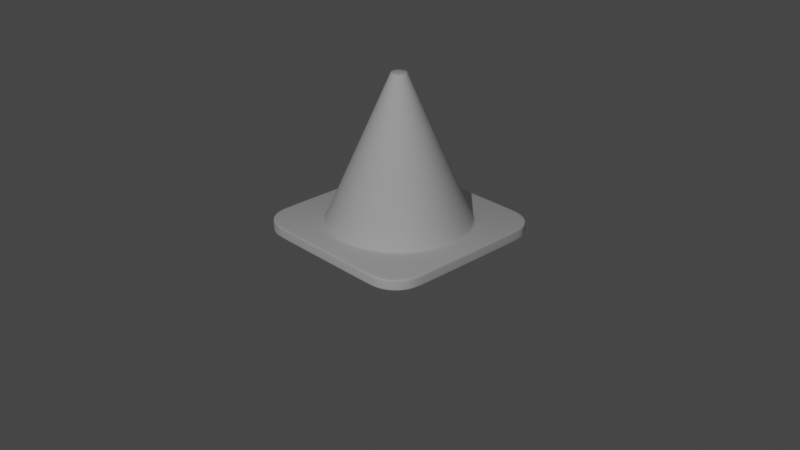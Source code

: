 # Source: traffic-cone.blend  (saved by Blender 2.83.20; exported with 4.5.12 LTS)
import bpy
from mathutils import Matrix  # noqa: F401  (used for matrix-valued properties, if any)

bpy.ops.wm.read_factory_settings(use_empty=True)
scene = bpy.context.scene
scene.name = 'Scene'

# ---- collections
col_collection = bpy.data.collections.new('Collection'); scene.collection.children.link(col_collection)

# ---- node groups
ng_auto_smooth = bpy.data.node_groups.new('Auto Smooth', 'GeometryNodeTree')
_s = ng_auto_smooth.interface.new_socket(name='Geometry', in_out='OUTPUT', socket_type='NodeSocketGeometry')
_s = ng_auto_smooth.interface.new_socket(name='Geometry', in_out='INPUT', socket_type='NodeSocketGeometry')
_s = ng_auto_smooth.interface.new_socket(name='Angle', in_out='INPUT', socket_type='NodeSocketFloat')
_s.subtype = 'ANGLE'
_s.min_value = 0.0
_s.max_value = 3.142
ng_auto_smooth.is_modifier = True
_N = ng_auto_smooth.nodes; _L = ng_auto_smooth.links
n0 = _N.new('NodeGroupOutput'); n0.name = 'Group Output'; n0.location = (480, -100)
n1 = _N.new('NodeGroupInput'); n1.name = 'Group Input'; n1.location = (-420, -300)
n2 = _N.new('NodeGroupInput'); n2.name = 'Group Input.001'; n2.location = (-60, -100)
n3 = _N.new('GeometryNodeSetShadeSmooth'); n3.name = 'Set Shade Smooth'; n3.location = (120, -100)
n3.domain = 'EDGE'
n4 = _N.new('GeometryNodeSetShadeSmooth'); n4.name = 'Set Shade Smooth.001'; n4.location = (300, -100)
n5 = _N.new('GeometryNodeInputMeshEdgeAngle'); n5.name = 'Edge Angle'; n5.location = (-420, -220)
n6 = _N.new('GeometryNodeInputEdgeSmooth'); n6.name = 'Is Edge Smooth'; n6.location = (-60, -160)
n7 = _N.new('GeometryNodeInputShadeSmooth'); n7.name = 'Is Face Smooth'; n7.location = (-240, -340)
n8 = _N.new('FunctionNodeBooleanMath'); n8.name = 'Boolean Math'; n8.location = (-60, -220)
n9 = _N.new('FunctionNodeCompare'); n9.name = 'Compare'; n9.location = (-240, -180)
n9.operation = 'LESS_EQUAL'
_L.new(n5.outputs[0], n9.inputs[0])
_L.new(n4.outputs[0], n0.inputs[0])
_L.new(n1.outputs[1], n9.inputs[1])
_L.new(n9.outputs[0], n8.inputs[0])
_L.new(n7.outputs[0], n8.inputs[1])
_L.new(n2.outputs[0], n3.inputs[0])
_L.new(n6.outputs[0], n3.inputs[1])
_L.new(n3.outputs[0], n4.inputs[0])
_L.new(n8.outputs[0], n3.inputs[2])
n0.is_active_output = True

# ---- world
world_world = bpy.data.worlds.new('World'); scene.world = world_world
world_world.use_nodes = True; world_world.node_tree.nodes.clear()
_N = world_world.node_tree.nodes; _L = world_world.node_tree.links
n0 = _N.new('ShaderNodeOutputWorld'); n0.name = 'World Output'; n0.location = (300, 300)
n1 = _N.new('ShaderNodeBackground'); n1.name = 'Background'; n1.location = (10, 300)
n1.inputs[0].default_value = (0.05088, 0.05088, 0.05088, 1.0)
_L.new(n1.outputs[0], n0.inputs[0])
n0.is_active_output = True
world_world.color = (0.05088, 0.05088, 0.05088)
world_world.use_sun_shadow = False
world_world.sun_shadow_jitter_overblur = 0.0

# ---- cameras
cam_camera = bpy.data.cameras.new('Camera')
cam_camera.clip_end = 100.0
cam_camera.ortho_scale = 7.314

# ---- lights
light_light = bpy.data.lights.new('Light', 'POINT')
light_light.transmission_factor = 0.0
light_light.energy = 1000.0
light_light.shadow_soft_size = 0.1
light_light.shadow_maximum_resolution = 0.006
light_light.use_absolute_resolution = True

# ---- meshes
me_cylinder_001 = bpy.data.meshes.new('Cylinder.001')
me_cylinder_001.from_pydata([(5.658e-08, 0.03697, 1.492), (0.01415, 0.03416, 1.492), (0.02615, 0.02615, 1.492), (0.03422, 0.01399, 1.492), (0.03704, 6.374e-09, 1.492), (0.03422, -0.01399, 1.492), (0.02615, -0.02615, 1.492), (0.01399, -0.03422, 1.492), (6.905e-08, -0.03704, 1.492), (-0.01399, -0.03422, 1.492), (-0.02615, -0.02615, 1.492), (-0.03416, -0.01415, 1.492), (-0.03696, 0.0001702, 1.492), (-0.03422, 0.01418, 1.492), (-0.02626, 0.02602, 1.492), (-0.01415, 0.03416, 1.492), (-0.7726, -0.7726, -5.96e-08), (0.7726, -0.7726, -5.96e-08), (-0.7726, 0.7726, -5.96e-08), (0.7726, 0.7726, -5.96e-08), (-0.7725, -0.7725, -0.1056), (0.7725, -0.7725, -0.1056), (-0.7726, 0.7725, -0.1056), (0.7725, 0.7726, -0.1056), (5.635e-08, 0.08535, 1.548), (5.707e-08, 0.08137, 1.553), (0.03266, 0.07886, 1.548), (0.03114, 0.07518, 1.553), (0.06035, 0.06035, 1.548), (0.05754, 0.05754, 1.553), (0.07886, 0.03266, 1.548), (0.07518, 0.03114, 1.553), (0.08536, 6.213e-09, 1.548), (0.08138, 6.496e-09, 1.553), (0.07886, -0.03266, 1.548), (0.07518, -0.03114, 1.553), (0.06035, -0.06035, 1.548), (0.05754, -0.05754, 1.553), (0.03266, -0.07886, 1.548), (0.03114, -0.07518, 1.553), (6.337e-08, 1.064e-08, 1.564), (6.924e-08, -0.08536, 1.548), (6.91e-08, -0.08138, 1.553), (-0.03266, -0.07886, 1.548), (-0.03114, -0.07518, 1.553), (-0.06035, -0.06035, 1.548), (-0.05754, -0.05754, 1.553), (-0.07886, -0.03266, 1.548), (-0.07518, -0.03114, 1.553), (-0.08535, 1.096e-08, 1.548), (-0.08137, 1.095e-08, 1.553), (-0.07886, 0.03267, 1.548), (-0.07518, 0.03114, 1.553), (-0.06035, 0.06035, 1.548), (-0.05754, 0.05754, 1.553), (-0.03266, 0.07886, 1.548), (-0.03114, 0.07518, 1.553), (0.7627, -3.317e-08, 0.03167), (0.8031, -3.317e-08, 0.00851), (0.7793, -3.344e-08, 0.01414), (1.161e-07, -0.7627, 0.03167), (1.269e-07, -0.8031, 0.00851), (1.196e-07, -0.7793, 0.01414), (-0.7047, 0.2919, 0.03167), (-0.742, 0.3073, 0.00851), (-0.72, 0.2982, 0.01414), (0.2919, 0.7047, 0.02604), (0.3074, 0.7421, -5.96e-08), (0.2983, 0.7201, 0.007627), (1.514e-08, 0.8033, -5.96e-08), (9.478e-10, 0.7627, 0.02604), (4.71e-09, 0.7794, 0.007627), (-0.7627, 9.263e-09, 0.02604), (-0.8032, 1.298e-05, -0.001402), (-0.7794, 3.81e-06, 0.007217), (-0.5393, -0.5393, 0.02604), (-0.568, -0.568, -5.96e-08), (-0.5511, -0.5511, 0.007628), (0.568, -0.568, -5.96e-08), (0.5393, -0.5393, 0.02604), (0.5511, -0.5511, 0.007628), (-0.3074, -0.7421, -0.001402), (-0.2919, -0.7047, 0.02604), (-0.2983, -0.7201, 0.007218), (-0.7421, -0.3074, -5.96e-08), (-0.7047, -0.2919, 0.02604), (-0.7201, -0.2983, 0.007628), (0.2919, -0.7047, 0.02605), (0.3074, -0.7421, -0.001402), (0.2983, -0.7201, 0.007218), (-0.568, 0.568, -5.96e-08), (-0.5393, 0.5393, 0.02604), (-0.5511, 0.5511, 0.007628), (0.7421, -0.3074, -0.001402), (0.7047, -0.2919, 0.02605), (0.7201, -0.2983, 0.007218), (0.7047, 0.2919, 0.02604), (0.7421, 0.3074, -0.001402), (0.7201, 0.2983, 0.007217), (0.568, 0.568, -5.96e-08), (0.5393, 0.5393, 0.02604), (0.5511, 0.5511, 0.007627), (-0.2919, 0.7047, 0.02604), (-0.3074, 0.7421, -5.96e-08), (-0.2983, 0.7201, 0.007627), (-0.9838, -0.6851, -5.96e-08), (-1.0, -0.6784, -0.01455), (-0.9953, -0.6803, -0.004261), (-0.6784, -1.0, -0.01455), (-0.6851, -0.9838, -5.96e-08), (-0.6803, -0.9953, -0.004261), (-0.9842, -0.7778, -0.01455), (-0.9691, -0.7774, -5.96e-08), (-0.9798, -0.7777, -0.004261), (-0.9386, -0.8674, -0.01455), (-0.9266, -0.8606, -5.96e-08), (-0.9351, -0.8654, -0.004261), (-0.8674, -0.9386, -0.01455), (-0.8606, -0.9266, -5.96e-08), (-0.8654, -0.9351, -0.004261), (-0.7778, -0.9842, -0.01455), (-0.7774, -0.9691, -5.96e-08), (-0.7777, -0.9798, -0.004261), (0.6851, -0.9838, -5.96e-08), (0.6784, -1.0, -0.01455), (0.6803, -0.9953, -0.004261), (1.0, -0.6784, -0.01455), (0.9838, -0.6851, -5.96e-08), (0.9953, -0.6803, -0.004261), (0.7777, -0.9842, -0.01455), (0.7774, -0.9691, -5.96e-08), (0.7777, -0.9798, -0.004261), (0.8674, -0.9386, -0.01455), (0.8606, -0.9266, -5.96e-08), (0.8654, -0.9351, -0.004261), (0.9386, -0.8674, -0.01455), (0.9266, -0.8606, -5.96e-08), (0.9351, -0.8654, -0.004261), (0.9842, -0.7777, -0.01455), (0.9691, -0.7774, -5.96e-08), (0.9798, -0.7777, -0.004261), (-0.6851, 0.9838, -5.96e-08), (-0.6784, 1.0, -0.01455), (-0.6803, 0.9953, -0.004261), (-1.0, 0.6784, -0.01455), (-0.9838, 0.6851, -5.96e-08), (-0.9953, 0.6804, -0.004261), (-0.7778, 0.9843, -0.01455), (-0.7774, 0.9691, -5.96e-08), (-0.7777, 0.9798, -0.004261), (-0.8674, 0.9386, -0.01455), (-0.8606, 0.9266, -5.96e-08), (-0.8654, 0.9351, -0.004261), (-0.9386, 0.8674, -0.01455), (-0.9266, 0.8606, -5.96e-08), (-0.9351, 0.8654, -0.004261), (-0.9842, 0.7778, -0.01455), (-0.9691, 0.7774, -5.96e-08), (-0.9798, 0.7777, -0.004261), (0.9838, 0.6851, -5.96e-08), (1.0, 0.6784, -0.01455), (0.9953, 0.6804, -0.004261), (0.6784, 1.0, -0.01455), (0.6851, 0.9838, -5.96e-08), (0.6803, 0.9953, -0.004261), (0.9842, 0.7778, -0.01455), (0.9691, 0.7774, -5.96e-08), (0.9798, 0.7777, -0.004261), (0.9386, 0.8674, -0.01455), (0.9266, 0.8606, -5.96e-08), (0.9351, 0.8654, -0.004261), (0.8674, 0.9386, -0.01455), (0.8606, 0.9266, -5.96e-08), (0.8654, 0.9351, -0.004261), (0.7777, 0.9843, -0.01455), (0.7774, 0.9691, -5.96e-08), (0.7777, 0.9798, -0.004261), (-0.6825, -0.9897, -0.1102), (-0.6783, -0.9999, -0.1012), (-0.6795, -0.9969, -0.1077), (-0.9999, -0.6783, -0.1012), (-0.9897, -0.6825, -0.1102), (-0.9969, -0.6796, -0.1077), (-0.7777, -0.9842, -0.1012), (-0.7774, -0.9746, -0.1102), (-0.7776, -0.9814, -0.1077), (-0.8673, -0.9385, -0.1012), (-0.863, -0.931, -0.1102), (-0.8661, -0.9363, -0.1077), (-0.9385, -0.8674, -0.1012), (-0.9309, -0.8631, -0.1102), (-0.9363, -0.8661, -0.1077), (-0.9842, -0.7777, -0.1012), (-0.9746, -0.7775, -0.1102), (-0.9814, -0.7776, -0.1077), (0.9897, -0.6825, -0.1102), (0.9999, -0.6783, -0.1012), (0.9969, -0.6795, -0.1077), (0.6783, -0.9999, -0.1012), (0.6825, -0.9897, -0.1102), (0.6795, -0.9969, -0.1077), (0.9842, -0.7777, -0.1012), (0.9746, -0.7774, -0.1102), (0.9813, -0.7776, -0.1077), (0.9385, -0.8673, -0.1012), (0.9309, -0.863, -0.1102), (0.9363, -0.8661, -0.1077), (0.8673, -0.9385, -0.1012), (0.863, -0.9309, -0.1102), (0.8661, -0.9363, -0.1077), (0.7777, -0.9842, -0.1012), (0.7774, -0.9746, -0.1102), (0.7776, -0.9814, -0.1077), (-0.9897, 0.6826, -0.1102), (-0.9999, 0.6783, -0.1012), (-0.9969, 0.6796, -0.1077), (-0.6783, 1.0, -0.1012), (-0.6825, 0.9898, -0.1102), (-0.6795, 0.997, -0.1077), (-0.9842, 0.7777, -0.1012), (-0.9746, 0.7775, -0.1102), (-0.9814, 0.7777, -0.1077), (-0.9385, 0.8674, -0.1012), (-0.9309, 0.8631, -0.1102), (-0.9363, 0.8661, -0.1077), (-0.8673, 0.9385, -0.1012), (-0.863, 0.931, -0.1102), (-0.8661, 0.9363, -0.1077), (-0.7777, 0.9842, -0.1012), (-0.7774, 0.9747, -0.1102), (-0.7776, 0.9814, -0.1077), (0.6825, 0.9898, -0.1102), (0.6783, 1.0, -0.1012), (0.6795, 0.997, -0.1077), (0.9999, 0.6784, -0.1012), (0.9897, 0.6826, -0.1102), (0.9969, 0.6796, -0.1077), (0.7777, 0.9843, -0.1012), (0.7774, 0.9747, -0.1102), (0.7776, 0.9815, -0.1077), (0.8673, 0.9386, -0.1012), (0.863, 0.931, -0.1102), (0.8661, 0.9364, -0.1077), (0.9385, 0.8674, -0.1012), (0.9309, 0.8631, -0.1102), (0.9363, 0.8662, -0.1077), (0.9842, 0.7778, -0.1012), (0.9746, 0.7775, -0.1102), (0.9813, 0.7777, -0.1077), (0.7506, -3.173e-08, -0.08893), (0.7224, -3.338e-08, -0.07296), (0.734, -3.31e-08, -0.08515), (1.258e-07, -0.7506, -0.08893), (1.164e-07, -0.7224, -0.07296), (1.194e-07, -0.734, -0.08515), (-0.6934, 0.287, -0.08821), (-0.6674, 0.2764, -0.07296), (-0.6781, 0.2808, -0.08494), (0.2872, 0.6939, -0.09637), (0.2765, 0.6676, -0.0788), (0.281, 0.6784, -0.09148), (6.615e-10, 0.7226, -0.0788), (8.293e-09, 0.751, -0.09699), (2.637e-09, 0.7343, -0.09167), (-0.751, 0.0001781, -0.09809), (-0.7227, 0.0001585, -0.07881), (-0.7343, 0.0001642, -0.09199), (-0.5348, -0.5348, -0.1006), (-0.5147, -0.5147, -0.08205), (-0.523, -0.523, -0.09503), (0.5147, -0.5147, -0.08204), (0.5348, -0.5348, -0.1006), (0.523, -0.523, -0.09502), (-0.2764, -0.6677, -0.07881), (-0.2871, -0.694, -0.09751), (-0.2808, -0.6785, -0.09182), (-0.6675, -0.2766, -0.07875), (-0.6938, -0.2873, -0.0963), (-0.6783, -0.281, -0.09143), (0.2871, -0.694, -0.09751), (0.2764, -0.6677, -0.07881), (0.2808, -0.6785, -0.09182), (-0.5149, 0.5147, -0.08212), (-0.535, 0.5348, -0.1007), (-0.5232, 0.523, -0.0951), (0.6677, -0.2764, -0.07881), (0.694, -0.2871, -0.09751), (0.6785, -0.2808, -0.09182), (0.694, 0.2871, -0.09751), (0.6677, 0.2764, -0.07881), (0.6785, 0.2808, -0.09182), (0.5147, 0.5147, -0.08207), (0.5348, 0.5349, -0.1006), (0.523, 0.523, -0.09505), (-0.2872, 0.6939, -0.09636), (-0.2765, 0.6676, -0.0788), (-0.281, 0.6784, -0.09148), (-7.846e-07, 0.9898, -0.1102), (-7.846e-07, 0.997, -0.1077), (-8.307e-07, 1.0, -0.1012), (-6.461e-07, 1.0, -0.01455), (-5.538e-07, 0.9953, -0.004261), (-6e-07, 0.9838, -5.96e-08), (0.9897, 1.615e-06, -0.1102), (0.9969, 1.661e-06, -0.1077), (0.9999, 1.615e-06, -0.1012), (1.0, 1.246e-06, -0.01455), (0.9953, 1.154e-06, -0.004261), (0.9838, 1.061e-06, -5.96e-08), (-1.846e-07, -0.9897, -0.1102), (-1.846e-07, -0.9969, -0.1077), (-1.385e-07, -0.9999, -0.1012), (-9.23e-08, -1.0, -0.01455), (-9.23e-08, -0.9953, -0.004261), (-9.23e-08, -0.9838, -5.96e-08), (-0.9897, 0.001835, -0.1102), (-0.9969, 0.001862, -0.1077), (-0.9999, 0.00183, -0.1012), (-1.0, 0.001404, -0.01455), (-0.9953, 0.001291, -0.004261), (-0.9838, 0.001182, -5.96e-08), (0.4115, 0.9898, -0.1102), (0.4146, 0.997, -0.1077), (0.4158, 1.0, -0.1012), (0.4157, 1.0, -0.01455), (0.4137, 0.9953, -0.004261), (0.4089, 0.9838, -5.96e-08), (-0.4114, 0.9898, -0.1102), (-0.4145, 0.997, -0.1077), (-0.4157, 1.0, -0.1012), (-0.4156, 1.0, -0.01455), (-0.4136, 0.9953, -0.004261), (-0.4088, 0.9838, -5.96e-08), (-0.9897, 0.4124, -0.1102), (-0.9969, 0.4154, -0.1077), (-0.9999, 0.4166, -0.1012), (-1.0, 0.4165, -0.01455), (-0.9953, 0.4145, -0.004261), (-0.9838, 0.4096, -5.96e-08), (-0.9897, -0.4118, -0.1102), (-0.9969, -0.4148, -0.1077), (-0.9999, -0.416, -0.1012), (-1.0, -0.4159, -0.01455), (-0.9953, -0.4138, -0.004261), (-0.9838, -0.409, -5.96e-08), (-0.4078, -0.9897, -0.1102), (-0.4108, -0.9969, -0.1077), (-0.412, -0.9999, -0.1012), (-0.4126, -1.0, -0.01455), (-0.4108, -0.9953, -0.004261), (-0.4062, -0.9838, -5.96e-08), (0.4078, -0.9897, -0.1102), (0.4107, -0.9969, -0.1077), (0.412, -0.9999, -0.1012), (0.4126, -1.0, -0.01455), (0.4108, -0.9953, -0.004261), (0.4062, -0.9838, -5.96e-08), (0.9897, -0.4078, -0.1102), (0.9969, -0.4107, -0.1077), (0.9999, -0.412, -0.1012), (1.0, -0.4126, -0.01455), (0.9953, -0.4108, -0.004261), (0.9838, -0.4062, -5.96e-08), (0.6272, -2.529e-08, 0.335), (0.4918, -1.742e-08, 0.6382), (0.3563, -9.541e-09, 0.9415), (0.2208, -1.664e-09, 1.245), (0.204, -0.08451, 1.244), (0.3292, -0.1363, 0.9393), (0.4543, -0.1882, 0.6349), (0.5795, -0.24, 0.3305), (0.5795, 0.24, 0.3305), (0.4543, 0.1882, 0.6349), (0.3292, 0.1363, 0.9393), (0.204, 0.08451, 1.244), (1.067e-07, -0.6272, 0.335), (9.736e-08, -0.4918, 0.6382), (8.799e-08, -0.3563, 0.9415), (7.861e-08, -0.2208, 1.245), (-0.08451, -0.204, 1.244), (-0.1363, -0.3292, 0.9393), (-0.1882, -0.4543, 0.6349), (-0.24, -0.5795, 0.3305), (0.24, -0.5795, 0.3305), (0.1882, -0.4543, 0.6349), (0.1363, -0.3292, 0.9393), (0.08451, -0.204, 1.244), (-0.5795, 0.24, 0.335), (-0.4543, 0.1882, 0.6382), (-0.3292, 0.1364, 0.9415), (-0.204, 0.08451, 1.245), (-0.1561, 0.1561, 1.244), (-0.2519, 0.2519, 0.9393), (-0.3477, 0.3477, 0.6349), (-0.4435, 0.4435, 0.3305), (-0.6272, 9.602e-09, 0.3305), (-0.4918, 9.942e-09, 0.6349), (-0.3563, 1.028e-08, 0.9393), (-0.2208, 1.062e-08, 1.244), (0.24, 0.5795, 0.3305), (0.1882, 0.4543, 0.6349), (0.1363, 0.3292, 0.9393), (0.08451, 0.204, 1.244), (0.1561, 0.1561, 1.244), (0.2519, 0.2519, 0.9393), (0.3477, 0.3477, 0.6349), (0.4435, 0.4435, 0.3305), (1.203e-08, 0.6272, 0.3305), (2.311e-08, 0.4918, 0.6349), (3.419e-08, 0.3563, 0.9393), (4.527e-08, 0.2208, 1.244), (-0.24, 0.5795, 0.3305), (-0.1882, 0.4543, 0.6349), (-0.1363, 0.3292, 0.9393), (-0.08451, 0.204, 1.244), (-0.5795, -0.24, 0.3305), (-0.4543, -0.1882, 0.6349), (-0.3292, -0.1363, 0.9393), (-0.204, -0.08451, 1.244), (-0.1561, -0.1561, 1.244), (-0.2519, -0.2519, 0.9393), (-0.3477, -0.3477, 0.6349), (-0.4435, -0.4435, 0.3305), (0.4435, -0.4435, 0.3305), (0.3477, -0.3477, 0.6349), (0.2519, -0.2519, 0.9393), (0.1561, -0.1561, 1.244), (5.85e-08, 0.07568, 1.554), (0.02896, 0.06991, 1.554), (0.05351, 0.05351, 1.554), (0.06991, 0.02896, 1.554), (0.07568, 6.941e-09, 1.554), (0.06991, -0.02896, 1.554), (0.05351, -0.05351, 1.554), (0.02896, -0.06991, 1.554), (6.905e-08, -0.07568, 1.554), (-0.02896, -0.06991, 1.554), (-0.05351, -0.05351, 1.554), (-0.06991, -0.02896, 1.554), (-0.07568, 1.091e-08, 1.554), (-0.06991, 0.02896, 1.554), (-0.05351, 0.05351, 1.554), (-0.02896, 0.06991, 1.554), (6.169e-08, 0.05233, 1.559), (0.02002, 0.04834, 1.559), (0.037, 0.037, 1.559), (0.04834, 0.02002, 1.559), (0.05233, 7.828e-09, 1.559), (0.04834, -0.02002, 1.559), (0.037, -0.037, 1.559), (0.02002, -0.04834, 1.559), (6.905e-08, -0.05233, 1.559), (-0.02002, -0.04834, 1.559), (-0.037, -0.037, 1.559), (-0.04834, -0.02002, 1.559), (-0.05233, 1.073e-08, 1.559), (-0.04834, 0.02002, 1.559), (-0.037, 0.037, 1.559), (-0.02002, 0.04834, 1.559)], [], [(410, 24, 26, 402), (195, 202, 21), (374, 30, 32, 366), (391, 53, 55, 414), (367, 34, 36, 426), (256, 282, 14, 13), (386, 38, 41, 378), (419, 45, 47, 418), (426, 36, 38, 386), (379, 43, 45, 419), (229, 217, 22), (398, 49, 51, 390), (403, 28, 30, 374), (418, 47, 49, 398), (414, 55, 24, 410), (336, 144, 214, 335), (88, 356, 123, 17, 78), (103, 332, 141, 18, 90), (390, 51, 53, 391), (295, 261, 0, 15), (261, 259, 1, 0), (286, 357, 195, 21, 271), (289, 250, 4, 3), (282, 295, 15, 14), (285, 270, 6, 5), (351, 279, 271, 21, 199), (280, 253, 8, 7), (268, 276, 11, 10), (270, 280, 7, 6), (273, 268, 10, 9), (277, 267, 20, 181, 339), (265, 256, 13, 12), (1, 2, 3, 4, 5, 6, 7, 8, 9, 10, 11, 12, 13, 14, 15, 0), (291, 289, 3, 2), (276, 265, 12, 11), (193, 181, 20), (324, 162, 232, 323), (211, 199, 21), (378, 41, 43, 379), (362, 93, 78, 17, 127), (366, 32, 34, 367), (402, 26, 28, 403), (184, 187, 20), (190, 193, 20), (187, 190, 20), (123, 130, 17), (120, 183, 178, 108), (202, 205, 21), (129, 210, 207, 132), (205, 208, 21), (141, 148, 18), (138, 201, 196, 126), (220, 223, 22), (226, 229, 22), (223, 226, 22), (159, 166, 19), (231, 238, 23), (238, 241, 23), (244, 247, 23), (241, 244, 23), (348, 108, 178, 347), (117, 186, 183, 120), (114, 189, 186, 117), (111, 192, 189, 114), (327, 294, 283, 22, 217), (360, 126, 196, 359), (135, 204, 201, 138), (132, 207, 204, 135), (213, 220, 22), (124, 198, 210, 129), (156, 219, 214, 144), (153, 222, 219, 156), (150, 225, 222, 153), (147, 228, 225, 150), (259, 291, 2, 1), (174, 237, 232, 162), (171, 240, 237, 174), (168, 243, 240, 171), (165, 246, 243, 168), (160, 234, 246, 165), (106, 180, 192, 111), (112, 115, 16), (115, 118, 16), (118, 121, 16), (121, 109, 16), (253, 273, 9, 8), (130, 133, 17), (133, 136, 17), (136, 139, 17), (139, 127, 17), (142, 216, 228, 147), (148, 151, 18), (151, 154, 18), (154, 157, 18), (157, 145, 18), (247, 235, 23), (166, 169, 19), (169, 172, 19), (172, 175, 19), (175, 163, 19), (64, 90, 18, 145, 338), (26, 24, 25, 27), (27, 25, 427, 428), (28, 26, 27, 29), (29, 27, 428, 429), (30, 28, 29, 31), (31, 29, 429, 430), (32, 30, 31, 33), (33, 31, 430, 431), (34, 32, 33, 35), (35, 33, 431, 432), (36, 34, 35, 37), (37, 35, 432, 433), (38, 36, 37, 39), (39, 37, 433, 434), (41, 38, 39, 42), (42, 39, 434, 435), (43, 41, 42, 44), (44, 42, 435, 436), (45, 43, 44, 46), (46, 44, 436, 437), (47, 45, 46, 48), (48, 46, 437, 438), (49, 47, 48, 50), (50, 48, 438, 439), (51, 49, 50, 52), (52, 50, 439, 440), (53, 51, 52, 54), (54, 52, 440, 441), (55, 53, 54, 56), (56, 54, 441, 442), (24, 55, 56, 25), (25, 56, 442, 427), (67, 69, 71, 68), (68, 71, 70, 66), (73, 84, 86, 74), (74, 86, 85, 72), (76, 81, 83, 77), (77, 83, 82, 75), (84, 76, 77, 86), (86, 77, 75, 85), (88, 78, 80, 89), (89, 80, 79, 87), (97, 99, 101, 98), (98, 101, 100, 96), (78, 93, 95, 80), (80, 95, 94, 79), (99, 67, 68, 101), (101, 68, 66, 100), (103, 90, 92, 104), (104, 92, 91, 102), (69, 103, 104, 71), (71, 104, 102, 70), (96, 57, 59, 98), (98, 59, 58, 97), (57, 94, 95, 59), (59, 95, 93, 58), (87, 60, 62, 89), (89, 62, 61, 88), (60, 82, 83, 62), (62, 83, 81, 61), (72, 63, 65, 74), (74, 65, 64, 73), (63, 91, 92, 65), (65, 92, 90, 64), (208, 211, 21), (106, 111, 113, 107), (107, 113, 112, 105), (111, 114, 116, 113), (113, 116, 115, 112), (114, 117, 119, 116), (116, 119, 118, 115), (117, 120, 122, 119), (119, 122, 121, 118), (120, 108, 110, 122), (122, 110, 109, 121), (124, 129, 131, 125), (125, 131, 130, 123), (129, 132, 134, 131), (131, 134, 133, 130), (132, 135, 137, 134), (134, 137, 136, 133), (135, 138, 140, 137), (137, 140, 139, 136), (138, 126, 128, 140), (140, 128, 127, 139), (142, 147, 149, 143), (143, 149, 148, 141), (147, 150, 152, 149), (149, 152, 151, 148), (150, 153, 155, 152), (152, 155, 154, 151), (153, 156, 158, 155), (155, 158, 157, 154), (156, 144, 146, 158), (158, 146, 145, 157), (160, 165, 167, 161), (161, 167, 166, 159), (165, 168, 170, 167), (167, 170, 169, 166), (168, 171, 173, 170), (170, 173, 172, 169), (171, 174, 176, 173), (173, 176, 175, 172), (174, 162, 164, 176), (176, 164, 163, 175), (338, 145, 146, 337), (337, 146, 144, 336), (354, 124, 125, 355), (355, 125, 123, 356), (362, 127, 128, 361), (361, 128, 126, 360), (326, 163, 164, 325), (325, 164, 162, 324), (105, 112, 16), (178, 183, 185, 179), (179, 185, 184, 177), (183, 186, 188, 185), (185, 188, 187, 184), (186, 189, 191, 188), (188, 191, 190, 187), (189, 192, 194, 191), (191, 194, 193, 190), (192, 180, 182, 194), (194, 182, 181, 193), (196, 201, 203, 197), (197, 203, 202, 195), (201, 204, 206, 203), (203, 206, 205, 202), (204, 207, 209, 206), (206, 209, 208, 205), (207, 210, 212, 209), (209, 212, 211, 208), (210, 198, 200, 212), (212, 200, 199, 211), (214, 219, 221, 215), (215, 221, 220, 213), (219, 222, 224, 221), (221, 224, 223, 220), (222, 225, 227, 224), (224, 227, 226, 223), (225, 228, 230, 227), (227, 230, 229, 226), (228, 216, 218, 230), (230, 218, 217, 229), (232, 237, 239, 233), (233, 239, 238, 231), (237, 240, 242, 239), (239, 242, 241, 238), (240, 243, 245, 242), (242, 245, 244, 241), (243, 246, 248, 245), (245, 248, 247, 244), (246, 234, 236, 248), (248, 236, 235, 247), (339, 181, 182, 340), (340, 182, 180, 341), (351, 199, 200, 352), (352, 200, 198, 353), (303, 235, 236, 304), (304, 236, 234, 305), (327, 217, 218, 328), (328, 218, 216, 329), (177, 184, 20), (259, 261, 263, 260), (260, 263, 262, 258), (265, 276, 278, 266), (266, 278, 277, 264), (268, 273, 275, 269), (269, 275, 274, 267), (276, 268, 269, 278), (278, 269, 267, 277), (280, 270, 272, 281), (281, 272, 271, 279), (289, 291, 293, 290), (290, 293, 292, 288), (270, 285, 287, 272), (272, 287, 286, 271), (291, 259, 260, 293), (293, 260, 258, 292), (295, 282, 284, 296), (296, 284, 283, 294), (261, 295, 296, 263), (263, 296, 294, 262), (288, 249, 251, 290), (290, 251, 250, 289), (249, 286, 287, 251), (251, 287, 285, 250), (279, 252, 254, 281), (281, 254, 253, 280), (252, 274, 275, 254), (254, 275, 273, 253), (264, 255, 257, 266), (266, 257, 256, 265), (255, 283, 284, 257), (257, 284, 282, 256), (250, 285, 5, 4), (332, 302, 301, 331), (331, 301, 300, 330), (330, 300, 299, 329), (322, 298, 299, 323), (321, 297, 298, 322), (321, 258, 262, 297), (67, 326, 302, 69), (159, 308, 307, 161), (161, 307, 306, 160), (160, 306, 305, 234), (358, 304, 305, 359), (357, 303, 304, 358), (23, 235, 303, 249, 288, 292), (159, 19, 99, 97, 58, 308), (349, 313, 314, 350), (348, 312, 313, 349), (354, 312, 311, 353), (346, 310, 311, 347), (345, 309, 310, 346), (274, 252, 309, 345), (81, 350, 314, 61), (344, 320, 319, 343), (343, 319, 318, 342), (342, 318, 317, 341), (334, 316, 317, 335), (333, 315, 316, 334), (255, 264, 315, 333), (84, 73, 320, 344), (302, 326, 325, 301), (301, 325, 324, 300), (300, 324, 323, 299), (233, 322, 323, 232), (231, 321, 322, 233), (231, 23, 292, 258, 321), (19, 163, 326, 67, 99), (141, 332, 331, 143), (143, 331, 330, 142), (142, 330, 329, 216), (298, 328, 329, 299), (297, 327, 328, 298), (297, 262, 294, 327), (69, 302, 332, 103), (320, 338, 337, 319), (319, 337, 336, 318), (318, 336, 335, 317), (215, 334, 335, 214), (213, 333, 334, 215), (283, 255, 333, 213, 22), (73, 64, 338, 320), (105, 344, 343, 107), (107, 343, 342, 106), (106, 342, 341, 180), (316, 340, 341, 317), (315, 339, 340, 316), (264, 277, 339, 315), (76, 84, 344, 105, 16), (110, 349, 350, 109), (108, 348, 349, 110), (312, 348, 347, 311), (179, 346, 347, 178), (177, 345, 346, 179), (267, 274, 345, 177, 20), (76, 16, 109, 350, 81), (313, 355, 356, 314), (312, 354, 355, 313), (124, 354, 353, 198), (310, 352, 353, 311), (309, 351, 352, 310), (309, 252, 279, 351), (61, 314, 356, 88), (308, 362, 361, 307), (307, 361, 360, 306), (306, 360, 359, 305), (197, 358, 359, 196), (195, 357, 358, 197), (249, 303, 357, 286), (308, 58, 93, 362), (66, 399, 406, 100), (399, 400, 405, 406), (400, 401, 404, 405), (401, 402, 403, 404), (57, 363, 370, 94), (363, 364, 369, 370), (364, 365, 368, 369), (365, 366, 367, 368), (60, 375, 382, 82), (375, 376, 381, 382), (376, 377, 380, 381), (377, 378, 379, 380), (63, 387, 394, 91), (387, 388, 393, 394), (388, 389, 392, 393), (389, 390, 391, 392), (102, 411, 407, 70), (411, 412, 408, 407), (412, 413, 409, 408), (413, 414, 410, 409), (85, 415, 395, 72), (415, 416, 396, 395), (416, 417, 397, 396), (417, 418, 398, 397), (100, 406, 371, 96), (406, 405, 372, 371), (405, 404, 373, 372), (404, 403, 374, 373), (72, 395, 387, 63), (395, 396, 388, 387), (396, 397, 389, 388), (397, 398, 390, 389), (82, 382, 422, 75), (382, 381, 421, 422), (381, 380, 420, 421), (380, 379, 419, 420), (79, 423, 383, 87), (423, 424, 384, 383), (424, 425, 385, 384), (425, 426, 386, 385), (75, 422, 415, 85), (422, 421, 416, 415), (421, 420, 417, 416), (420, 419, 418, 417), (87, 383, 375, 60), (383, 384, 376, 375), (384, 385, 377, 376), (385, 386, 378, 377), (94, 370, 423, 79), (370, 369, 424, 423), (369, 368, 425, 424), (368, 367, 426, 425), (91, 394, 411, 102), (394, 393, 412, 411), (393, 392, 413, 412), (392, 391, 414, 413), (96, 371, 363, 57), (371, 372, 364, 363), (372, 373, 365, 364), (373, 374, 366, 365), (70, 407, 399, 66), (407, 408, 400, 399), (408, 409, 401, 400), (409, 410, 402, 401), (443, 444, 428, 427), (444, 445, 429, 428), (445, 446, 430, 429), (446, 447, 431, 430), (447, 448, 432, 431), (448, 449, 433, 432), (449, 450, 434, 433), (450, 451, 435, 434), (451, 452, 436, 435), (452, 453, 437, 436), (453, 454, 438, 437), (454, 455, 439, 438), (455, 456, 440, 439), (456, 457, 441, 440), (457, 458, 442, 441), (458, 443, 427, 442), (40, 444, 443), (40, 445, 444), (40, 446, 445), (40, 447, 446), (40, 448, 447), (40, 449, 448), (40, 450, 449), (40, 451, 450), (40, 452, 451), (40, 453, 452), (40, 454, 453), (40, 455, 454), (40, 456, 455), (40, 457, 456), (40, 458, 457), (40, 443, 458)])
me_cylinder_001.polygons.foreach_set('use_smooth', [True] * 470)
_uv = me_cylinder_001.uv_layers.new(name='UVMap')
_uv.uv.foreach_set('vector', [1.0, 0.9001, 1.0, 0.998, 0.9375, 0.998, 0.9375, 0.9001, 0.9952, 0.1584, 0.9952, 0.1109, 0.8927, 0.1073, 0.8125, 0.9001, 0.8125, 0.998, 0.75, 0.998, 0.75, 0.9001, 0.125, 0.9001, 0.125, 0.998, 0.0625, 0.998, 0.0625, 0.9001, 0.6875, 0.9001, 0.6875, 0.998, 0.625, 0.998, 0.625, 0.9001, 0.1875, 0.5058, 0.125, 0.5058, 0.125, 1.0, 0.1875, 1.0, 0.5625, 0.9001, 0.5625, 0.998, 0.5, 0.998, 0.5, 0.9001, 0.375, 0.9001, 0.375, 0.998, 0.3125, 0.998, 0.3125, 0.9001, 0.625, 0.9001, 0.625, 0.998, 0.5625, 0.998, 0.5625, 0.9001, 0.4375, 0.9001, 0.4375, 0.998, 0.375, 0.998, 0.375, 0.9001, 0.004836, 0.9877, 0.004808, 0.9952, 0.1073, 0.8927, 0.25, 0.9001, 0.25, 0.998, 0.1875, 0.998, 0.1875, 0.9001, 0.875, 0.9001, 0.875, 0.998, 0.8125, 0.998, 0.8125, 0.9001, 0.3125, 0.9001, 0.3125, 0.998, 0.25, 0.998, 0.25, 0.9001, 0.0625, 0.9001, 0.0625, 0.998, 0.0, 0.998, 0.0, 0.9001, 0.0, 0.7082, 0.0, 0.8392, 0.0, 0.8392, 0.0, 0.7083, 0.6537, 0.129, 0.7031, 0.008093, 0.8425, 0.008093, 0.8863, 0.1137, 0.784, 0.216, 0.3463, 0.8711, 0.2956, 0.9919, 0.1575, 0.9919, 0.1137, 0.8863, 0.216, 0.784, 0.1875, 0.9001, 0.1875, 0.998, 0.125, 0.998, 0.125, 0.9001, 0.0625, 0.5058, 0.0, 0.5058, 0.0, 1.0, 0.0625, 1.0, 1.0, 0.5058, 0.9375, 0.5058, 0.9375, 1.0, 1.0, 1.0, 0.8651, 0.3487, 0.9952, 0.2959, 0.9952, 0.1584, 0.8927, 0.1073, 0.7805, 0.2195, 0.8125, 0.5058, 0.75, 0.5058, 0.75, 1.0, 0.8125, 1.0, 0.125, 0.5058, 0.0625, 0.5058, 0.0625, 1.0, 0.125, 1.0, 0.6875, 0.5058, 0.625, 0.5058, 0.625, 1.0, 0.6875, 1.0, 0.7041, 0.004808, 0.6513, 0.1349, 0.7805, 0.2195, 0.8927, 0.1073, 0.8416, 0.004808, 0.5625, 0.5058, 0.5, 0.5058, 0.5, 1.0, 0.5625, 1.0, 0.375, 0.5058, 0.3125, 0.5058, 0.3125, 1.0, 0.375, 1.0, 0.625, 0.5058, 0.5625, 0.5058, 0.5625, 1.0, 0.625, 1.0, 0.4375, 0.5058, 0.375, 0.5058, 0.375, 1.0, 0.4375, 1.0, 0.1349, 0.3487, 0.2195, 0.2195, 0.1073, 0.1073, 0.004808, 0.1584, 0.004808, 0.2939, 0.25, 0.5058, 0.1875, 0.5058, 0.1875, 1.0, 0.25, 1.0, 0.3418, 0.4717, 0.4197, 0.4197, 0.4717, 0.3418, 0.49, 0.25, 0.4717, 0.1582, 0.4197, 0.08029, 0.3418, 0.02827, 0.25, 0.01, 0.1582, 0.02827, 0.08029, 0.08029, 0.02827, 0.1582, 0.01, 0.25, 0.02827, 0.3418, 0.08029, 0.4197, 0.1582, 0.4717, 0.25, 0.49, 0.875, 0.5058, 0.8125, 0.5058, 0.8125, 1.0, 0.875, 1.0, 0.3125, 0.5058, 0.25, 0.5058, 0.25, 1.0, 0.3125, 1.0, 0.01235, 0.004836, 0.004809, 0.004808, 0.1073, 0.1073, 0.7079, 1.0, 0.8392, 1.0, 0.8392, 1.0, 0.7079, 1.0, 0.9952, 0.01235, 0.9952, 0.004804, 0.8927, 0.1073, 0.5, 0.9001, 0.5, 0.998, 0.4375, 0.998, 0.4375, 0.9001, 0.9919, 0.2969, 0.871, 0.3463, 0.784, 0.216, 0.8863, 0.1137, 0.9919, 0.1575, 0.75, 0.9001, 0.75, 0.998, 0.6875, 0.998, 0.6875, 0.9001, 0.9375, 0.9001, 0.9375, 0.998, 0.875, 0.998, 0.875, 0.9001, 0.111, 0.004836, 0.06815, 0.004864, 0.1073, 0.1073, 0.03419, 0.004864, 0.01235, 0.004836, 0.1073, 0.1073, 0.06815, 0.004864, 0.03419, 0.004864, 0.1073, 0.1073, 0.8425, 0.008093, 0.8887, 0.008139, 0.8863, 0.1137, 0.1111, 0.0, 0.1111, 0.0, 0.1608, 0.0, 0.1608, 0.0, 0.9952, 0.1109, 0.9951, 0.06815, 0.8927, 0.1073, 0.8889, 0.0, 0.8889, 0.0, 0.9337, 0.0, 0.9337, 0.0, 0.9951, 0.06815, 0.9951, 0.03418, 0.8927, 0.1073, 0.1575, 0.9919, 0.1113, 0.9919, 0.1137, 0.8863, 1.0, 0.1111, 1.0, 0.1111, 1.0, 0.1608, 1.0, 0.1608, 0.004837, 0.8891, 0.004866, 0.9319, 0.1073, 0.8927, 0.004865, 0.9658, 0.004836, 0.9877, 0.1073, 0.8927, 0.004866, 0.9319, 0.004865, 0.9658, 0.1073, 0.8927, 0.9919, 0.8425, 0.9919, 0.8887, 0.8863, 0.8863, 0.8416, 0.9952, 0.889, 0.9952, 0.8927, 0.8927, 0.889, 0.9952, 0.9318, 0.9951, 0.8927, 0.8927, 0.9658, 0.9951, 0.9876, 0.9952, 0.8927, 0.8927, 0.9318, 0.9951, 0.9658, 0.9951, 0.8927, 0.8927, 0.2937, 0.0, 0.1608, 0.0, 0.1608, 0.0, 0.294, 0.0, 0.06629, 0.0, 0.06629, 0.0, 0.1111, 0.0, 0.1111, 0.0, 0.0, 0.06629, 0.0, 0.06629, 0.06629, 0.0, 0.06629, 0.0, 0.0, 0.1111, 0.0, 0.1111, 0.0, 0.06629, 0.0, 0.06629, 0.2941, 0.9952, 0.3487, 0.8651, 0.2195, 0.7805, 0.1073, 0.8927, 0.1584, 0.9952, 1.0, 0.2937, 1.0, 0.1608, 1.0, 0.1608, 1.0, 0.2939, 1.0, 0.06629, 1.0, 0.06629, 1.0, 0.1111, 1.0, 0.1111, 0.9337, 0.0, 0.9337, 0.0, 1.0, 0.06629, 1.0, 0.06629, 0.00481, 0.8416, 0.004837, 0.8891, 0.1073, 0.8927, 0.8392, 0.0, 0.8392, 0.0, 0.8889, 0.0, 0.8889, 0.0, 0.0, 0.8889, 0.0, 0.8889, 0.0, 0.8392, 0.0, 0.8392, 0.0, 0.9337, 0.0, 0.9337, 0.0, 0.8889, 0.0, 0.8889, 0.06629, 1.0, 0.06629, 1.0, 0.0, 0.9337, 0.0, 0.9337, 0.1111, 1.0, 0.1111, 1.0, 0.06629, 1.0, 0.06629, 1.0, 0.9375, 0.5058, 0.875, 0.5058, 0.875, 1.0, 0.9375, 1.0, 0.8889, 1.0, 0.8889, 1.0, 0.8392, 1.0, 0.8392, 1.0, 0.9337, 1.0, 0.9337, 1.0, 0.8889, 1.0, 0.8889, 1.0, 1.0, 0.9337, 1.0, 0.9337, 0.9337, 1.0, 0.9337, 1.0, 1.0, 0.8889, 1.0, 0.8889, 1.0, 0.9337, 1.0, 0.9337, 1.0, 0.8392, 1.0, 0.8392, 1.0, 0.8889, 1.0, 0.8889, 0.0, 0.1608, 0.0, 0.1608, 0.0, 0.1111, 0.0, 0.1111, 0.008139, 0.1113, 0.008188, 0.0697, 0.1137, 0.1137, 0.008188, 0.0697, 0.008188, 0.03669, 0.1137, 0.1137, 0.008188, 0.03669, 0.008139, 0.01545, 0.1137, 0.1137, 0.008139, 0.01545, 0.008093, 0.008093, 0.1137, 0.1137, 0.5, 0.5058, 0.4375, 0.5058, 0.4375, 1.0, 0.5, 1.0, 0.8887, 0.008139, 0.9303, 0.008188, 0.8863, 0.1137, 0.9303, 0.008188, 0.9633, 0.008188, 0.8863, 0.1137, 0.9633, 0.008188, 0.9846, 0.008139, 0.8863, 0.1137, 0.9846, 0.008139, 0.9919, 0.008093, 0.8863, 0.1137, 0.1608, 1.0, 0.1608, 1.0, 0.1111, 1.0, 0.1111, 1.0, 0.1113, 0.9919, 0.0697, 0.9918, 0.1137, 0.8863, 0.0697, 0.9918, 0.03669, 0.9918, 0.1137, 0.8863, 0.03669, 0.9918, 0.01545, 0.9919, 0.1137, 0.8863, 0.01545, 0.9919, 0.008093, 0.9919, 0.1137, 0.8863, 0.9876, 0.9952, 0.9952, 0.9952, 0.8927, 0.8927, 0.9919, 0.8887, 0.9918, 0.9303, 0.8863, 0.8863, 0.9918, 0.9303, 0.9918, 0.9633, 0.8863, 0.8863, 0.9918, 0.9633, 0.9919, 0.9846, 0.8863, 0.8863, 0.9919, 0.9846, 0.9919, 0.9919, 0.8863, 0.8863, 0.129, 0.6537, 0.216, 0.784, 0.1137, 0.8863, 0.008093, 0.8425, 0.008093, 0.7048, 0.9375, 0.998, 1.0, 0.998, 0.9995, 1.0, 0.938, 1.0, 0.3412, 0.4719, 0.2507, 0.4899, 0.25, 0.4699, 0.3342, 0.4532, 0.875, 0.998, 0.9375, 0.998, 0.937, 1.0, 0.8755, 1.0, 0.4191, 0.4201, 0.3424, 0.4713, 0.3342, 0.4532, 0.4055, 0.4055, 0.8125, 0.998, 0.875, 0.998, 0.8745, 1.0, 0.813, 1.0, 0.4713, 0.3424, 0.4201, 0.4191, 0.4055, 0.4055, 0.4532, 0.3342, 0.75, 0.998, 0.8125, 0.998, 0.812, 1.0, 0.7505, 1.0, 0.4899, 0.2507, 0.4719, 0.3412, 0.4532, 0.3342, 0.4699, 0.25, 0.6875, 0.998, 0.75, 0.998, 0.7495, 1.0, 0.688, 1.0, 0.4719, 0.1588, 0.4899, 0.2493, 0.4699, 0.25, 0.4532, 0.1658, 0.625, 0.998, 0.6875, 0.998, 0.687, 1.0, 0.6255, 1.0, 0.4201, 0.08087, 0.4713, 0.1576, 0.4532, 0.1658, 0.4055, 0.0945, 0.5625, 0.998, 0.625, 0.998, 0.6245, 1.0, 0.563, 1.0, 0.3424, 0.02865, 0.4191, 0.07991, 0.4055, 0.0945, 0.3342, 0.04683, 0.5, 0.998, 0.5625, 0.998, 0.562, 1.0, 0.5005, 1.0, 0.2507, 0.01013, 0.3412, 0.02813, 0.3342, 0.04683, 0.25, 0.03009, 0.4375, 0.998, 0.5, 0.998, 0.4995, 1.0, 0.438, 1.0, 0.1588, 0.02813, 0.2493, 0.01013, 0.25, 0.03009, 0.1658, 0.04683, 0.375, 0.998, 0.4375, 0.998, 0.437, 1.0, 0.3755, 1.0, 0.08087, 0.07991, 0.1576, 0.02865, 0.1658, 0.04683, 0.0945, 0.0945, 0.3125, 0.998, 0.375, 0.998, 0.3745, 1.0, 0.313, 1.0, 0.02865, 0.1576, 0.07991, 0.08087, 0.0945, 0.0945, 0.04683, 0.1658, 0.25, 0.998, 0.3125, 0.998, 0.312, 1.0, 0.2505, 1.0, 0.01013, 0.2493, 0.02813, 0.1588, 0.04683, 0.1658, 0.03009, 0.25, 0.1875, 0.998, 0.25, 0.998, 0.2495, 1.0, 0.188, 1.0, 0.02813, 0.3412, 0.01013, 0.2507, 0.03009, 0.25, 0.04683, 0.3342, 0.125, 0.998, 0.1875, 0.998, 0.187, 1.0, 0.1255, 1.0, 0.07991, 0.4191, 0.02865, 0.3424, 0.04683, 0.3342, 0.0945, 0.4055, 0.0625, 0.998, 0.125, 0.998, 0.1245, 1.0, 0.06296, 1.0, 0.1576, 0.4713, 0.08087, 0.4201, 0.0945, 0.4055, 0.1658, 0.4532, 0.0, 0.998, 0.0625, 0.998, 0.06204, 1.0, 0.0004596, 1.0, 0.2493, 0.4899, 0.1588, 0.4719, 0.1658, 0.4532, 0.25, 0.4699, 0.6537, 0.8711, 0.5, 0.9016, 0.5, 0.8872, 0.6482, 0.8577, 0.9375, 0.5, 1.0, 0.5, 1.0, 0.5084, 0.9375, 0.5084, 0.09838, 0.5, 0.1289, 0.3463, 0.1423, 0.3518, 0.1128, 0.5, 0.25, 0.5, 0.3125, 0.5, 0.3125, 0.5084, 0.25, 0.5084, 0.216, 0.216, 0.3463, 0.129, 0.3518, 0.1423, 0.2262, 0.2262, 0.375, 0.5, 0.4375, 0.5, 0.4375, 0.5084, 0.375, 0.5084, 0.1289, 0.3463, 0.216, 0.216, 0.2262, 0.2262, 0.1423, 0.3518, 0.3125, 0.5, 0.375, 0.5, 0.375, 0.5084, 0.3125, 0.5084, 0.6537, 0.129, 0.784, 0.216, 0.7738, 0.2262, 0.6482, 0.1423, 0.5625, 0.5, 0.625, 0.5, 0.625, 0.5084, 0.5625, 0.5084, 0.871, 0.6537, 0.784, 0.784, 0.7738, 0.7738, 0.8577, 0.6482, 0.8125, 0.5, 0.875, 0.5, 0.875, 0.5084, 0.8125, 0.5084, 0.784, 0.216, 0.871, 0.3463, 0.8577, 0.3518, 0.7738, 0.2262, 0.625, 0.5, 0.6875, 0.5, 0.6875, 0.5084, 0.625, 0.5084, 0.784, 0.784, 0.6537, 0.8711, 0.6482, 0.8577, 0.7738, 0.7738, 0.875, 0.5, 0.9375, 0.5, 0.9375, 0.5084, 0.875, 0.5084, 0.3463, 0.8711, 0.216, 0.784, 0.2262, 0.7738, 0.3518, 0.8577, 0.0625, 0.5, 0.125, 0.5, 0.125, 0.5084, 0.0625, 0.5084, 0.5, 0.9016, 0.3463, 0.8711, 0.3518, 0.8577, 0.5, 0.8872, 0.0, 0.5, 0.0625, 0.5, 0.0625, 0.5084, 0.0, 0.5084, 0.8125, 0.5084, 0.75, 0.5084, 0.75, 0.5, 0.8125, 0.5, 0.8577, 0.6482, 0.8872, 0.5, 0.9016, 0.5, 0.871, 0.6537, 0.75, 0.5084, 0.6875, 0.5084, 0.6875, 0.5, 0.75, 0.5, 0.8872, 0.5, 0.8577, 0.3518, 0.871, 0.3463, 0.9016, 0.5, 0.5625, 0.5084, 0.5, 0.5084, 0.5, 0.5, 0.5625, 0.5, 0.6482, 0.1423, 0.5, 0.1128, 0.5, 0.09844, 0.6537, 0.129, 0.5, 0.5084, 0.4375, 0.5084, 0.4375, 0.5, 0.5, 0.5, 0.5, 0.1128, 0.3518, 0.1423, 0.3463, 0.129, 0.5, 0.09844, 0.25, 0.5084, 0.1875, 0.5084, 0.1875, 0.5, 0.25, 0.5, 0.1128, 0.5, 0.1423, 0.6482, 0.129, 0.6537, 0.09838, 0.5, 0.1875, 0.5084, 0.125, 0.5084, 0.125, 0.5, 0.1875, 0.5, 0.1423, 0.6482, 0.2262, 0.7738, 0.216, 0.784, 0.129, 0.6537, 0.9951, 0.03418, 0.9952, 0.01235, 0.8927, 0.1073, 0.0, 0.1608, 0.0, 0.1111, 0.0, 0.1107, 0.0, 0.1601, 0.0, 0.1601, 0.0, 0.1107, 0.008139, 0.1113, 0.008093, 0.1575, 0.0, 0.1111, 0.0, 0.06629, 0.0, 0.06637, 0.0, 0.1107, 0.0, 0.1107, 0.0, 0.06637, 0.008188, 0.0697, 0.008139, 0.1113, 0.0, 0.06629, 0.06629, 0.0, 0.06559, 0.0006981, 0.0006999, 0.06559, 0.0, 0.06591, 0.0, 0.03109, 0.008188, 0.03669, 0.008188, 0.0697, 0.06629, 0.0, 0.1111, 0.0, 0.1103, 0.0, 0.06637, 0.0, 0.0, 0.03067, 0.0, 0.008305, 0.008139, 0.01545, 0.008188, 0.03669, 0.1111, 0.0, 0.1608, 0.0, 0.1595, 0.0, 0.1111, 0.0, 0.0, 0.00787, 0.0, 0.0002093, 0.008093, 0.008093, 0.008139, 0.01545, 0.8392, 0.0, 0.8889, 0.0, 0.8893, 0.0, 0.8399, 0.0, 0.8399, 0.0, 0.8893, 0.0, 0.8887, 0.008139, 0.8425, 0.008093, 0.8889, 0.0, 0.9337, 0.0, 0.9336, 0.0, 0.8893, 0.0, 0.8893, 0.0, 0.9336, 0.0, 0.9303, 0.008188, 0.8887, 0.008139, 0.9337, 0.0, 1.0, 0.06629, 0.9993, 0.06559, 0.9344, 0.000699, 0.9341, 0.0, 0.9689, 0.0, 0.9633, 0.008188, 0.9303, 0.008188, 1.0, 0.06629, 1.0, 0.1111, 1.0, 0.1103, 1.0, 0.06637, 0.9693, 0.0, 0.9917, 0.0, 0.9846, 0.008139, 0.9633, 0.008188, 1.0, 0.1111, 1.0, 0.1608, 1.0, 0.1595, 1.0, 0.1111, 0.9921, 0.0, 0.9998, 0.0, 0.9919, 0.008093, 0.9846, 0.008139, 0.1608, 1.0, 0.1111, 1.0, 0.1107, 1.0, 0.1601, 1.0, 0.1601, 1.0, 0.1107, 1.0, 0.1113, 0.9919, 0.1575, 0.9919, 0.1111, 1.0, 0.06629, 1.0, 0.06637, 1.0, 0.1107, 1.0, 0.1107, 1.0, 0.06637, 1.0, 0.0697, 0.9918, 0.1113, 0.9919, 0.06629, 1.0, 0.0, 0.9337, 0.0007007, 0.9344, 0.06559, 0.9993, 0.06591, 1.0, 0.03109, 1.0, 0.03669, 0.9918, 0.0697, 0.9918, 0.0, 0.9337, 0.0, 0.8889, 0.0, 0.8897, 0.0, 0.9336, 0.03067, 1.0, 0.008305, 1.0, 0.01545, 0.9919, 0.03669, 0.9918, 0.0, 0.8889, 0.0, 0.8392, 0.0, 0.8405, 0.0, 0.8889, 0.007869, 1.0, 0.0002095, 1.0, 0.008093, 0.9919, 0.01545, 0.9919, 1.0, 0.8392, 1.0, 0.8889, 1.0, 0.8893, 1.0, 0.8399, 1.0, 0.8399, 1.0, 0.8893, 0.9919, 0.8887, 0.9919, 0.8425, 1.0, 0.8889, 1.0, 0.9337, 1.0, 0.9336, 1.0, 0.8893, 1.0, 0.8893, 1.0, 0.9336, 0.9918, 0.9303, 0.9919, 0.8887, 1.0, 0.9337, 0.9337, 1.0, 0.9344, 0.9993, 0.9993, 0.9344, 1.0, 0.9341, 1.0, 0.9689, 0.9918, 0.9633, 0.9918, 0.9303, 0.9337, 1.0, 0.8889, 1.0, 0.8897, 1.0, 0.9336, 1.0, 1.0, 0.9693, 1.0, 0.9917, 0.9919, 0.9846, 0.9918, 0.9633, 0.8889, 1.0, 0.8392, 1.0, 0.8405, 1.0, 0.8889, 1.0, 1.0, 0.9921, 1.0, 0.9998, 0.9919, 0.9919, 0.9919, 0.9846, 0.008093, 0.7048, 0.008093, 0.8425, 0.0, 0.8392, 0.0, 0.7065, 0.0, 0.7065, 0.0, 0.8392, 0.0, 0.8392, 0.0, 0.7082, 0.7063, 0.0, 0.8392, 0.0, 0.8399, 0.0, 0.7053, 0.0, 0.7053, 0.0, 0.8399, 0.0, 0.8425, 0.008093, 0.7031, 0.008093, 0.9919, 0.2969, 0.9919, 0.1575, 1.0, 0.1608, 1.0, 0.2953, 1.0, 0.2953, 1.0, 0.1608, 1.0, 0.1608, 1.0, 0.2937, 0.7045, 0.9919, 0.8425, 0.9919, 0.8392, 1.0, 0.7061, 1.0, 0.7061, 1.0, 0.8392, 1.0, 0.8392, 1.0, 0.7079, 1.0, 0.008093, 0.1575, 0.008139, 0.1113, 0.1137, 0.1137, 0.1608, 0.0, 0.1111, 0.0, 0.1109, 0.0, 0.1604, 0.0, 0.1604, 0.0, 0.1109, 0.0, 0.111, 0.004836, 0.1584, 0.004808, 0.1111, 0.0, 0.06629, 0.0, 0.06635, 0.0, 0.1109, 0.0, 0.1109, 0.0, 0.06635, 0.0, 0.06815, 0.004864, 0.111, 0.004836, 0.06629, 0.0, 0.0, 0.06629, 0.0004396, 0.06585, 0.06585, 0.0004406, 0.06606, 0.0, 0.03095, 0.0, 0.03419, 0.004864, 0.06815, 0.004864, 0.0, 0.06629, 0.0, 0.1111, 0.0, 0.1106, 0.0, 0.06634, 0.03069, 0.0, 0.008147, 0.0, 0.01235, 0.004836, 0.03419, 0.004864, 0.0, 0.1111, 0.0, 0.1608, 0.0, 0.16, 0.0, 0.1111, 0.007872, 0.0, 0.0001338, 0.0, 0.004809, 0.004808, 0.01235, 0.004836, 1.0, 0.1608, 1.0, 0.1111, 1.0, 0.1109, 1.0, 0.1604, 1.0, 0.1604, 1.0, 0.1109, 0.9952, 0.1109, 0.9952, 0.1584, 1.0, 0.1111, 1.0, 0.06629, 1.0, 0.06634, 1.0, 0.1109, 1.0, 0.1109, 1.0, 0.06634, 0.9951, 0.06815, 0.9952, 0.1109, 1.0, 0.06629, 0.9337, 0.0, 0.9341, 0.0004402, 0.9996, 0.06585, 1.0, 0.06605, 1.0, 0.03095, 0.9951, 0.03418, 0.9951, 0.06815, 0.9337, 0.0, 0.8889, 0.0, 0.8894, 0.0, 0.9337, 0.0, 1.0, 0.03068, 1.0, 0.008143, 0.9952, 0.01235, 0.9951, 0.03418, 0.8889, 0.0, 0.8392, 0.0, 0.84, 0.0, 0.8889, 0.0, 1.0, 0.007868, 1.0, 0.0001282, 0.9952, 0.004804, 0.9952, 0.01235, 0.0, 0.8392, 0.0, 0.8889, 0.0, 0.8891, 0.0, 0.8396, 0.0, 0.8396, 0.0, 0.8891, 0.004837, 0.8891, 0.00481, 0.8416, 0.0, 0.8889, 0.0, 0.9337, 0.0, 0.9337, 0.0, 0.8891, 0.0, 0.8891, 0.0, 0.9337, 0.004866, 0.9319, 0.004837, 0.8891, 0.0, 0.9337, 0.06629, 1.0, 0.06585, 0.9996, 0.0004382, 0.9341, 0.0, 0.9339, 0.0, 0.9691, 0.004865, 0.9658, 0.004866, 0.9319, 0.06629, 1.0, 0.1111, 1.0, 0.1106, 1.0, 0.06635, 1.0, 0.0, 0.9693, 0.0, 0.9919, 0.004836, 0.9877, 0.004865, 0.9658, 0.1111, 1.0, 0.1608, 1.0, 0.16, 1.0, 0.1111, 1.0, 0.0, 0.9921, 0.0, 0.9999, 0.004808, 0.9952, 0.004836, 0.9877, 0.8392, 1.0, 0.8889, 1.0, 0.8891, 1.0, 0.8396, 1.0, 0.8396, 1.0, 0.8891, 1.0, 0.889, 0.9952, 0.8416, 0.9952, 0.8889, 1.0, 0.9337, 1.0, 0.9337, 1.0, 0.8891, 1.0, 0.8891, 1.0, 0.9337, 1.0, 0.9318, 0.9951, 0.889, 0.9952, 0.9337, 1.0, 1.0, 0.9337, 0.9996, 0.9341, 0.9341, 0.9996, 0.9339, 1.0, 0.969, 1.0, 0.9658, 0.9951, 0.9318, 0.9951, 1.0, 0.9337, 1.0, 0.8889, 1.0, 0.8894, 1.0, 0.9337, 0.9693, 1.0, 0.9919, 1.0, 0.9876, 0.9952, 0.9658, 0.9951, 1.0, 0.8889, 1.0, 0.8392, 1.0, 0.84, 1.0, 0.8889, 0.9921, 1.0, 0.9999, 1.0, 0.9952, 0.9952, 0.9876, 0.9952, 0.004808, 0.2939, 0.004808, 0.1584, 0.0, 0.1608, 0.0, 0.293, 0.0, 0.293, 0.0, 0.1608, 0.0, 0.1608, 0.0, 0.292, 0.7041, 0.004808, 0.8416, 0.004808, 0.8392, 0.0, 0.7049, 0.0, 0.7049, 0.0, 0.8392, 0.0, 0.8392, 0.0, 0.706, 0.0, 0.9952, 0.5, 0.9952, 0.8416, 1.0, 0.8392, 1.0, 0.4998, 1.0, 0.4998, 1.0, 0.8392, 1.0, 0.8392, 1.0, 0.5, 0.2941, 0.9952, 0.1584, 0.9952, 0.1608, 1.0, 0.2932, 1.0, 0.2932, 1.0, 0.1608, 1.0, 0.1608, 1.0, 0.2921, 1.0, 0.1584, 0.004808, 0.111, 0.004836, 0.1073, 0.1073, 0.9375, 0.5058, 1.0, 0.5058, 1.0, 0.5, 0.9375, 0.5, 0.6482, 0.8577, 0.5, 0.8872, 0.5, 0.895, 0.6513, 0.8651, 0.25, 0.5058, 0.3125, 0.5058, 0.3125, 0.5, 0.25, 0.5, 0.1128, 0.5, 0.1423, 0.3518, 0.1349, 0.3487, 0.105, 0.5, 0.375, 0.5058, 0.4375, 0.5058, 0.4375, 0.5, 0.375, 0.5, 0.2262, 0.2262, 0.3518, 0.1423, 0.3487, 0.1349, 0.2195, 0.2195, 0.3125, 0.5058, 0.375, 0.5058, 0.375, 0.5, 0.3125, 0.5, 0.1423, 0.3518, 0.2262, 0.2262, 0.2195, 0.2195, 0.1349, 0.3487, 0.5625, 0.5058, 0.625, 0.5058, 0.625, 0.5, 0.5625, 0.5, 0.6482, 0.1423, 0.7738, 0.2262, 0.7805, 0.2195, 0.6513, 0.1349, 0.8125, 0.5058, 0.875, 0.5058, 0.875, 0.5, 0.8125, 0.5, 0.8577, 0.6482, 0.7738, 0.7738, 0.7805, 0.7805, 0.8651, 0.6513, 0.625, 0.5058, 0.6875, 0.5058, 0.6875, 0.5, 0.625, 0.5, 0.7738, 0.2262, 0.8577, 0.3518, 0.8651, 0.3487, 0.7805, 0.2195, 0.875, 0.5058, 0.9375, 0.5058, 0.9375, 0.5, 0.875, 0.5, 0.7738, 0.7738, 0.6482, 0.8577, 0.6513, 0.8651, 0.7805, 0.7805, 0.0625, 0.5058, 0.125, 0.5058, 0.125, 0.5, 0.0625, 0.5, 0.3518, 0.8577, 0.2262, 0.7738, 0.2195, 0.7805, 0.3487, 0.8651, 0.0, 0.5058, 0.0625, 0.5058, 0.0625, 0.5, 0.0, 0.5, 0.5, 0.8872, 0.3518, 0.8577, 0.3487, 0.8651, 0.5, 0.895, 0.8651, 0.6513, 0.8949, 0.5, 0.8872, 0.5, 0.8577, 0.6482, 0.8125, 0.5, 0.75, 0.5, 0.75, 0.5058, 0.8125, 0.5058, 0.8949, 0.5, 0.8651, 0.3487, 0.8577, 0.3518, 0.8872, 0.5, 0.75, 0.5, 0.6875, 0.5, 0.6875, 0.5058, 0.75, 0.5058, 0.6513, 0.1349, 0.5, 0.1051, 0.5, 0.1128, 0.6482, 0.1423, 0.5625, 0.5, 0.5, 0.5, 0.5, 0.5058, 0.5625, 0.5058, 0.5, 0.1051, 0.3487, 0.1349, 0.3518, 0.1423, 0.5, 0.1128, 0.5, 0.5, 0.4375, 0.5, 0.4375, 0.5058, 0.5, 0.5058, 0.105, 0.5, 0.135, 0.6513, 0.1423, 0.6482, 0.1128, 0.5, 0.25, 0.5, 0.1875, 0.5, 0.1875, 0.5058, 0.25, 0.5058, 0.135, 0.6513, 0.2195, 0.7805, 0.2262, 0.7738, 0.1423, 0.6482, 0.1875, 0.5, 0.125, 0.5, 0.125, 0.5058, 0.1875, 0.5058, 0.75, 0.5058, 0.6875, 0.5058, 0.6875, 1.0, 0.75, 1.0, 0.2956, 0.9919, 0.5, 0.9919, 0.4997, 1.0, 0.2932, 1.0, 0.2932, 1.0, 0.4997, 1.0, 0.5, 1.0, 0.2922, 1.0, 0.2922, 1.0, 0.5, 1.0, 0.5, 1.0, 0.2921, 1.0, 0.7073, 1.0, 0.5002, 1.0, 0.5, 1.0, 0.7079, 1.0, 0.706, 0.9952, 0.5, 0.9952, 0.5002, 1.0, 0.7073, 1.0, 0.706, 0.9952, 0.6513, 0.8651, 0.5, 0.895, 0.5, 0.9952, 0.6537, 0.8711, 0.7045, 0.9919, 0.5, 0.9919, 0.5, 0.9016, 0.9919, 0.8425, 0.9919, 0.5, 1.0, 0.5003, 1.0, 0.8399, 1.0, 0.8399, 1.0, 0.5003, 1.0, 0.5, 1.0, 0.8392, 1.0, 0.8392, 1.0, 0.5, 1.0, 0.5, 1.0, 0.8392, 1.0, 0.2946, 1.0, 0.4998, 1.0, 0.5, 1.0, 0.2939, 0.9952, 0.2959, 0.9952, 0.5, 1.0, 0.4998, 1.0, 0.2946, 0.8927, 0.8927, 0.9952, 0.8416, 0.9952, 0.5, 0.8949, 0.5, 0.8651, 0.6513, 0.7805, 0.7805, 0.9919, 0.8425, 0.8863, 0.8863, 0.784, 0.784, 0.871, 0.6537, 0.9016, 0.5, 0.9919, 0.5, 0.2953, 0.0, 0.5003, 0.0, 0.5, 0.008093, 0.2969, 0.008093, 0.2937, 0.0, 0.5, 0.0, 0.5003, 0.0, 0.2953, 0.0, 0.7063, 0.0, 0.5, 0.0, 0.5, 0.0, 0.706, 0.0, 0.2946, 0.0, 0.4998, 0.0, 0.5, 0.0, 0.294, 0.0, 0.2959, 0.004808, 0.5, 0.004808, 0.4998, 0.0, 0.2946, 0.0, 0.3487, 0.1349, 0.5, 0.1051, 0.5, 0.004808, 0.2959, 0.004808, 0.3463, 0.129, 0.2969, 0.008093, 0.5, 0.008093, 0.5, 0.09844, 0.008093, 0.2955, 0.008093, 0.5006, 0.0, 0.5003, 0.0, 0.2931, 0.0, 0.2931, 0.0, 0.5003, 0.0, 0.5007, 0.0, 0.2921, 0.0, 0.2921, 0.0, 0.5007, 0.0, 0.5009, 0.0, 0.292, 0.0, 0.7077, 0.0, 0.5011, 0.0, 0.5009, 0.0, 0.7083, 0.004809, 0.7064, 0.004809, 0.5009, 0.0, 0.5011, 0.0, 0.7077, 0.135, 0.6513, 0.105, 0.5, 0.004809, 0.5009, 0.004809, 0.7064, 0.1289, 0.3463, 0.09838, 0.5, 0.008093, 0.5006, 0.008093, 0.2955, 0.5, 0.9919, 0.7045, 0.9919, 0.7061, 1.0, 0.4997, 1.0, 0.4997, 1.0, 0.7061, 1.0, 0.7079, 1.0, 0.5, 1.0, 0.5, 1.0, 0.7079, 1.0, 0.7079, 1.0, 0.5, 1.0, 0.8396, 1.0, 0.7073, 1.0, 0.7079, 1.0, 0.8392, 1.0, 0.8416, 0.9952, 0.706, 0.9952, 0.7073, 1.0, 0.8396, 1.0, 0.8416, 0.9952, 0.8927, 0.8927, 0.7805, 0.7805, 0.6513, 0.8651, 0.706, 0.9952, 0.8863, 0.8863, 0.8425, 0.9919, 0.7045, 0.9919, 0.6537, 0.8711, 0.784, 0.784, 0.1575, 0.9919, 0.2956, 0.9919, 0.2932, 1.0, 0.1601, 1.0, 0.1601, 1.0, 0.2932, 1.0, 0.2922, 1.0, 0.1608, 1.0, 0.1608, 1.0, 0.2922, 1.0, 0.2921, 1.0, 0.1608, 1.0, 0.5002, 1.0, 0.2932, 1.0, 0.2921, 1.0, 0.5, 1.0, 0.5, 0.9952, 0.2941, 0.9952, 0.2932, 1.0, 0.5002, 1.0, 0.5, 0.9952, 0.5, 0.895, 0.3487, 0.8651, 0.2941, 0.9952, 0.5, 0.9016, 0.5, 0.9919, 0.2956, 0.9919, 0.3463, 0.8711, 0.008093, 0.5006, 0.008093, 0.7048, 0.0, 0.7065, 0.0, 0.5003, 0.0, 0.5003, 0.0, 0.7065, 0.0, 0.7082, 0.0, 0.5007, 0.0, 0.5007, 0.0, 0.7082, 0.0, 0.7083, 0.0, 0.5009, 0.0, 0.8396, 0.0, 0.7077, 0.0, 0.7083, 0.0, 0.8392, 0.00481, 0.8416, 0.004809, 0.7064, 0.0, 0.7077, 0.0, 0.8396, 0.2195, 0.7805, 0.135, 0.6513, 0.004809, 0.7064, 0.00481, 0.8416, 0.1073, 0.8927, 0.09838, 0.5, 0.129, 0.6537, 0.008093, 0.7048, 0.008093, 0.5006, 0.008093, 0.1575, 0.008093, 0.2955, 0.0, 0.2931, 0.0, 0.1601, 0.0, 0.1601, 0.0, 0.2931, 0.0, 0.2921, 0.0, 0.1608, 0.0, 0.1608, 0.0, 0.2921, 0.0, 0.292, 0.0, 0.1608, 0.0, 0.5011, 0.0, 0.293, 0.0, 0.292, 0.0, 0.5009, 0.004809, 0.5009, 0.004808, 0.2939, 0.0, 0.293, 0.0, 0.5011, 0.105, 0.5, 0.1349, 0.3487, 0.004808, 0.2939, 0.004809, 0.5009, 0.216, 0.216, 0.1289, 0.3463, 0.008093, 0.2955, 0.008093, 0.1575, 0.1137, 0.1137, 0.1608, 0.0, 0.2953, 0.0, 0.2969, 0.008093, 0.1575, 0.008093, 0.1608, 0.0, 0.2937, 0.0, 0.2953, 0.0, 0.1608, 0.0, 0.5, 0.0, 0.2937, 0.0, 0.294, 0.0, 0.5, 0.0, 0.1604, 0.0, 0.2946, 0.0, 0.294, 0.0, 0.1608, 0.0, 0.1584, 0.004808, 0.2959, 0.004808, 0.2946, 0.0, 0.1604, 0.0, 0.2195, 0.2195, 0.3487, 0.1349, 0.2959, 0.004808, 0.1584, 0.004808, 0.1073, 0.1073, 0.216, 0.216, 0.1137, 0.1137, 0.1575, 0.008093, 0.2969, 0.008093, 0.3463, 0.129, 0.5003, 0.0, 0.7053, 0.0, 0.7031, 0.008093, 0.5, 0.008093, 0.5, 0.0, 0.7063, 0.0, 0.7053, 0.0, 0.5003, 0.0, 0.8392, 0.0, 0.7063, 0.0, 0.706, 0.0, 0.8392, 0.0, 0.4998, 0.0, 0.7049, 0.0, 0.706, 0.0, 0.5, 0.0, 0.5, 0.004808, 0.7041, 0.004808, 0.7049, 0.0, 0.4998, 0.0, 0.5, 0.004808, 0.5, 0.1051, 0.6513, 0.1349, 0.7041, 0.004808, 0.5, 0.09844, 0.5, 0.008093, 0.7031, 0.008093, 0.6537, 0.129, 0.9919, 0.5, 0.9919, 0.2969, 1.0, 0.2953, 1.0, 0.5003, 1.0, 0.5003, 1.0, 0.2953, 1.0, 0.2937, 1.0, 0.5, 1.0, 0.5, 1.0, 0.2937, 1.0, 0.2939, 1.0, 0.5, 1.0, 0.1604, 1.0, 0.2946, 1.0, 0.2939, 1.0, 0.1608, 0.9952, 0.1584, 0.9952, 0.2959, 1.0, 0.2946, 1.0, 0.1604, 0.8949, 0.5, 0.9952, 0.5, 0.9952, 0.2959, 0.8651, 0.3487, 0.9919, 0.5, 0.9016, 0.5, 0.871, 0.3463, 0.9919, 0.2969, 0.9375, 0.5084, 0.9375, 0.6063, 0.875, 0.6063, 0.875, 0.5084, 0.9375, 0.6063, 0.9375, 0.7042, 0.875, 0.7042, 0.875, 0.6063, 0.9375, 0.7042, 0.9375, 0.8022, 0.875, 0.8022, 0.875, 0.7042, 0.9375, 0.8022, 0.9375, 0.9001, 0.875, 0.9001, 0.875, 0.8022, 0.75, 0.5084, 0.75, 0.6063, 0.6875, 0.6063, 0.6875, 0.5084, 0.75, 0.6063, 0.75, 0.7042, 0.6875, 0.7042, 0.6875, 0.6063, 0.75, 0.7042, 0.75, 0.8021, 0.6875, 0.8022, 0.6875, 0.7042, 0.75, 0.8021, 0.75, 0.9001, 0.6875, 0.9001, 0.6875, 0.8022, 0.5, 0.5084, 0.5, 0.6063, 0.4375, 0.6063, 0.4375, 0.5084, 0.5, 0.6063, 0.5, 0.7042, 0.4375, 0.7042, 0.4375, 0.6063, 0.5, 0.7042, 0.5, 0.8021, 0.4375, 0.8022, 0.4375, 0.7042, 0.5, 0.8021, 0.5, 0.9001, 0.4375, 0.9001, 0.4375, 0.8022, 0.1875, 0.5084, 0.1875, 0.6063, 0.125, 0.6063, 0.125, 0.5084, 0.1875, 0.6063, 0.1875, 0.7042, 0.125, 0.7042, 0.125, 0.6063, 0.1875, 0.7042, 0.1875, 0.8021, 0.125, 0.8022, 0.125, 0.7042, 0.1875, 0.8021, 0.1875, 0.9001, 0.125, 0.9001, 0.125, 0.8022, 0.0625, 0.5084, 0.0625, 0.6063, 0.0, 0.6063, 0.0, 0.5084, 0.0625, 0.6063, 0.0625, 0.7042, 0.0, 0.7042, 0.0, 0.6063, 0.0625, 0.7042, 0.0625, 0.8022, 0.0, 0.8022, 0.0, 0.7042, 0.0625, 0.8022, 0.0625, 0.9001, 0.0, 0.9001, 0.0, 0.8022, 0.3125, 0.5084, 0.3125, 0.6063, 0.25, 0.6063, 0.25, 0.5084, 0.3125, 0.6063, 0.3125, 0.7042, 0.25, 0.7042, 0.25, 0.6063, 0.3125, 0.7042, 0.3125, 0.8022, 0.25, 0.8022, 0.25, 0.7042, 0.3125, 0.8022, 0.3125, 0.9001, 0.25, 0.9001, 0.25, 0.8022, 0.875, 0.5084, 0.875, 0.6063, 0.8125, 0.6063, 0.8125, 0.5084, 0.875, 0.6063, 0.875, 0.7042, 0.8125, 0.7042, 0.8125, 0.6063, 0.875, 0.7042, 0.875, 0.8022, 0.8125, 0.8022, 0.8125, 0.7042, 0.875, 0.8022, 0.875, 0.9001, 0.8125, 0.9001, 0.8125, 0.8022, 0.25, 0.5084, 0.25, 0.6063, 0.1875, 0.6063, 0.1875, 0.5084, 0.25, 0.6063, 0.25, 0.7042, 0.1875, 0.7042, 0.1875, 0.6063, 0.25, 0.7042, 0.25, 0.8022, 0.1875, 0.8021, 0.1875, 0.7042, 0.25, 0.8022, 0.25, 0.9001, 0.1875, 0.9001, 0.1875, 0.8021, 0.4375, 0.5084, 0.4375, 0.6063, 0.375, 0.6063, 0.375, 0.5084, 0.4375, 0.6063, 0.4375, 0.7042, 0.375, 0.7042, 0.375, 0.6063, 0.4375, 0.7042, 0.4375, 0.8022, 0.375, 0.8022, 0.375, 0.7042, 0.4375, 0.8022, 0.4375, 0.9001, 0.375, 0.9001, 0.375, 0.8022, 0.625, 0.5084, 0.625, 0.6063, 0.5625, 0.6063, 0.5625, 0.5084, 0.625, 0.6063, 0.625, 0.7042, 0.5625, 0.7042, 0.5625, 0.6063, 0.625, 0.7042, 0.625, 0.8022, 0.5625, 0.8022, 0.5625, 0.7042, 0.625, 0.8022, 0.625, 0.9001, 0.5625, 0.9001, 0.5625, 0.8022, 0.375, 0.5084, 0.375, 0.6063, 0.3125, 0.6063, 0.3125, 0.5084, 0.375, 0.6063, 0.375, 0.7042, 0.3125, 0.7042, 0.3125, 0.6063, 0.375, 0.7042, 0.375, 0.8022, 0.3125, 0.8022, 0.3125, 0.7042, 0.375, 0.8022, 0.375, 0.9001, 0.3125, 0.9001, 0.3125, 0.8022, 0.5625, 0.5084, 0.5625, 0.6063, 0.5, 0.6063, 0.5, 0.5084, 0.5625, 0.6063, 0.5625, 0.7042, 0.5, 0.7042, 0.5, 0.6063, 0.5625, 0.7042, 0.5625, 0.8022, 0.5, 0.8021, 0.5, 0.7042, 0.5625, 0.8022, 0.5625, 0.9001, 0.5, 0.9001, 0.5, 0.8021, 0.6875, 0.5084, 0.6875, 0.6063, 0.625, 0.6063, 0.625, 0.5084, 0.6875, 0.6063, 0.6875, 0.7042, 0.625, 0.7042, 0.625, 0.6063, 0.6875, 0.7042, 0.6875, 0.8022, 0.625, 0.8022, 0.625, 0.7042, 0.6875, 0.8022, 0.6875, 0.9001, 0.625, 0.9001, 0.625, 0.8022, 0.125, 0.5084, 0.125, 0.6063, 0.0625, 0.6063, 0.0625, 0.5084, 0.125, 0.6063, 0.125, 0.7042, 0.0625, 0.7042, 0.0625, 0.6063, 0.125, 0.7042, 0.125, 0.8022, 0.0625, 0.8022, 0.0625, 0.7042, 0.125, 0.8022, 0.125, 0.9001, 0.0625, 0.9001, 0.0625, 0.8022, 0.8125, 0.5084, 0.8125, 0.6063, 0.75, 0.6063, 0.75, 0.5084, 0.8125, 0.6063, 0.8125, 0.7042, 0.75, 0.7042, 0.75, 0.6063, 0.8125, 0.7042, 0.8125, 0.8022, 0.75, 0.8021, 0.75, 0.7042, 0.8125, 0.8022, 0.8125, 0.9001, 0.75, 0.9001, 0.75, 0.8021, 1.0, 0.5084, 1.0, 0.6063, 0.9375, 0.6063, 0.9375, 0.5084, 1.0, 0.6063, 1.0, 0.7042, 0.9375, 0.7042, 0.9375, 0.6063, 1.0, 0.7042, 1.0, 0.8022, 0.9375, 0.8022, 0.9375, 0.7042, 1.0, 0.8022, 1.0, 0.9001, 0.9375, 0.9001, 0.9375, 0.8022, 0.25, 0.4021, 0.3082, 0.3905, 0.3342, 0.4532, 0.25, 0.4699, 0.3082, 0.3905, 0.3575, 0.3575, 0.4055, 0.4055, 0.3342, 0.4532, 0.3575, 0.3575, 0.3905, 0.3082, 0.4532, 0.3342, 0.4055, 0.4055, 0.3905, 0.3082, 0.4021, 0.25, 0.4699, 0.25, 0.4532, 0.3342, 0.4021, 0.25, 0.3905, 0.1918, 0.4532, 0.1658, 0.4699, 0.25, 0.3905, 0.1918, 0.3575, 0.1425, 0.4055, 0.0945, 0.4532, 0.1658, 0.3575, 0.1425, 0.3082, 0.1095, 0.3342, 0.04683, 0.4055, 0.0945, 0.3082, 0.1095, 0.25, 0.09794, 0.25, 0.03009, 0.3342, 0.04683, 0.25, 0.09794, 0.1918, 0.1095, 0.1658, 0.04683, 0.25, 0.03009, 0.1918, 0.1095, 0.1425, 0.1425, 0.0945, 0.0945, 0.1658, 0.04683, 0.1425, 0.1425, 0.1095, 0.1918, 0.04683, 0.1658, 0.0945, 0.0945, 0.1095, 0.1918, 0.09794, 0.25, 0.03009, 0.25, 0.04683, 0.1658, 0.09794, 0.25, 0.1095, 0.3082, 0.04683, 0.3342, 0.03009, 0.25, 0.1095, 0.3082, 0.1425, 0.3575, 0.0945, 0.4055, 0.04683, 0.3342, 0.1425, 0.3575, 0.1918, 0.3905, 0.1658, 0.4532, 0.0945, 0.4055, 0.1918, 0.3905, 0.25, 0.4021, 0.25, 0.4699, 0.1658, 0.4532, 0.2707, 0.2999, 0.3082, 0.3905, 0.25, 0.4021, 0.2882, 0.2882, 0.3575, 0.3575, 0.3082, 0.3905, 0.2999, 0.2707, 0.3905, 0.3082, 0.3575, 0.3575, 0.3041, 0.25, 0.4021, 0.25, 0.3905, 0.3082, 0.2999, 0.2293, 0.3905, 0.1918, 0.4021, 0.25, 0.2882, 0.2118, 0.3575, 0.1425, 0.3905, 0.1918, 0.2707, 0.2001, 0.3082, 0.1095, 0.3575, 0.1425, 0.25, 0.1959, 0.25, 0.09794, 0.3082, 0.1095, 0.2293, 0.2001, 0.1918, 0.1095, 0.25, 0.09794, 0.2118, 0.2118, 0.1425, 0.1425, 0.1918, 0.1095, 0.2001, 0.2293, 0.1095, 0.1918, 0.1425, 0.1425, 0.1959, 0.25, 0.09794, 0.25, 0.1095, 0.1918, 0.2001, 0.2707, 0.1095, 0.3082, 0.09794, 0.25, 0.2118, 0.2882, 0.1425, 0.3575, 0.1095, 0.3082, 0.2293, 0.2999, 0.1918, 0.3905, 0.1425, 0.3575, 0.25, 0.3041, 0.25, 0.4021, 0.1918, 0.3905])
me_cylinder_001.use_remesh_fix_poles = True
me_cylinder_001.use_remesh_preserve_attributes = False
me_cylinder_001.use_mirror_vertex_groups = False
me_cylinder_001.update()

# ---- objects
ob_light = bpy.data.objects.new('Light', light_light)
ob_camera = bpy.data.objects.new('Camera', cam_camera)
ob_cone = bpy.data.objects.new('Cone', me_cylinder_001)

# ---- transforms, parenting, visibility, modifiers, constraints
ob_light.location = (4.488, -6.625, 5.363)
ob_light.rotation_euler = (0.6503, 0.05522, 1.866)
ob_light.lock_rotations_4d = False
ob_light.empty_display_type = 'ARROWS'
ob_light.color = (0.0, 0.0, 0.0, 0.0)
ob_light.lineart.crease_threshold = 0.0
ob_camera.location = (7.359, -6.926, 4.958)
ob_camera.rotation_euler = (1.109, 0.0, 0.8149)
ob_camera.lock_rotations_4d = False
ob_camera.empty_display_type = 'ARROWS'
ob_camera.color = (0.0, 0.0, 0.0, 0.0)
ob_camera.display_type = 'WIRE'
ob_camera.lineart.crease_threshold = 0.0
ob_cone.location = (0.0, 0.0, 0.0)
ob_cone.lineart.crease_threshold = 0.0
_m = ob_cone.modifiers.new('Subdivision', 'SUBSURF')
_m.uv_smooth = 'PRESERVE_CORNERS'
_m.render_levels = 3
_m = ob_cone.modifiers.new('Auto Smooth', 'NODES')
_m.node_group = ng_auto_smooth
_gi = [s.identifier for s in ng_auto_smooth.interface.items_tree if s.item_type == 'SOCKET' and s.in_out == 'INPUT']
_m[_gi[1]] = 0.5236  # Angle

# ---- collection membership
col_collection.objects.link(ob_light)
col_collection.objects.link(ob_camera)
col_collection.objects.link(ob_cone)

# ---- scene / render settings (as saved in the file)
scene.camera = ob_camera
scene.frame_start = 1; scene.frame_end = 250; scene.frame_set(1)
scene.render.engine = 'BLENDER_EEVEE_NEXT'
scene.cycles.use_denoising = False
scene.cycles.samples = 128
scene.cycles.sampling_pattern = 'TABULATED_SOBOL'
scene.cycles.use_adaptive_sampling = False
scene.cycles.use_light_tree = False
scene.view_settings.view_transform = 'Filmic'
bpy.context.view_layer.update()
